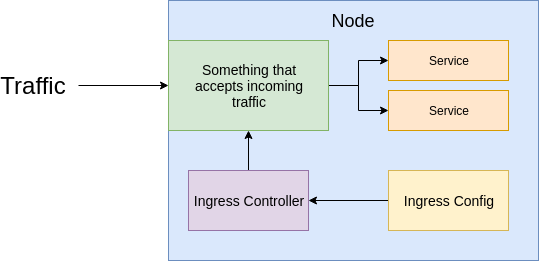

The diagram above was exported from draw.io. Its source (the exported page's mxGraphModel, read from the mxfile embedded in the PNG):
<mxGraphModel dx="1023" dy="583" grid="1" gridSize="10" guides="1" tooltips="1" connect="1" arrows="1" fold="1" page="1" pageScale="1" pageWidth="850" pageHeight="1100" math="0" shadow="0">
  <root>
    <mxCell id="0" />
    <mxCell id="1" parent="0" />
    <mxCell id="lQUbVG-oblNG5ipdQU72-1" value="" style="rounded=0;whiteSpace=wrap;html=1;fillColor=#dae8fc;strokeColor=#6c8ebf;" vertex="1" parent="1">
      <mxGeometry x="240" y="40" width="370" height="260" as="geometry" />
    </mxCell>
    <mxCell id="lQUbVG-oblNG5ipdQU72-8" style="edgeStyle=orthogonalEdgeStyle;rounded=0;orthogonalLoop=1;jettySize=auto;html=1;exitX=1;exitY=0.5;exitDx=0;exitDy=0;" edge="1" parent="1" source="lQUbVG-oblNG5ipdQU72-2" target="lQUbVG-oblNG5ipdQU72-4">
      <mxGeometry relative="1" as="geometry" />
    </mxCell>
    <mxCell id="lQUbVG-oblNG5ipdQU72-9" style="edgeStyle=orthogonalEdgeStyle;rounded=0;orthogonalLoop=1;jettySize=auto;html=1;" edge="1" parent="1" source="lQUbVG-oblNG5ipdQU72-2" target="lQUbVG-oblNG5ipdQU72-3">
      <mxGeometry relative="1" as="geometry" />
    </mxCell>
    <mxCell id="lQUbVG-oblNG5ipdQU72-2" value="&lt;font style=&quot;font-size: 14px&quot;&gt;Something that&lt;br&gt;accepts incoming&lt;br&gt;traffic&lt;/font&gt;" style="rounded=0;whiteSpace=wrap;html=1;fillColor=#d5e8d4;strokeColor=#82b366;" vertex="1" parent="1">
      <mxGeometry x="240" y="80" width="160" height="90" as="geometry" />
    </mxCell>
    <mxCell id="lQUbVG-oblNG5ipdQU72-3" value="Service" style="rounded=0;whiteSpace=wrap;html=1;fillColor=#ffe6cc;strokeColor=#d79b00;" vertex="1" parent="1">
      <mxGeometry x="460" y="130" width="120" height="40" as="geometry" />
    </mxCell>
    <mxCell id="lQUbVG-oblNG5ipdQU72-4" value="Service" style="rounded=0;whiteSpace=wrap;html=1;fillColor=#ffe6cc;strokeColor=#d79b00;" vertex="1" parent="1">
      <mxGeometry x="460" y="80" width="120" height="40" as="geometry" />
    </mxCell>
    <mxCell id="lQUbVG-oblNG5ipdQU72-11" style="edgeStyle=orthogonalEdgeStyle;rounded=0;orthogonalLoop=1;jettySize=auto;html=1;exitX=0.5;exitY=0;exitDx=0;exitDy=0;entryX=0.5;entryY=1;entryDx=0;entryDy=0;" edge="1" parent="1" source="lQUbVG-oblNG5ipdQU72-5" target="lQUbVG-oblNG5ipdQU72-2">
      <mxGeometry relative="1" as="geometry" />
    </mxCell>
    <mxCell id="lQUbVG-oblNG5ipdQU72-5" value="&lt;font style=&quot;font-size: 14px&quot;&gt;Ingress Controller&lt;/font&gt;" style="rounded=0;whiteSpace=wrap;html=1;fillColor=#e1d5e7;strokeColor=#9673a6;" vertex="1" parent="1">
      <mxGeometry x="260" y="210" width="120" height="60" as="geometry" />
    </mxCell>
    <mxCell id="lQUbVG-oblNG5ipdQU72-10" style="edgeStyle=orthogonalEdgeStyle;rounded=0;orthogonalLoop=1;jettySize=auto;html=1;entryX=1;entryY=0.5;entryDx=0;entryDy=0;" edge="1" parent="1" source="lQUbVG-oblNG5ipdQU72-6" target="lQUbVG-oblNG5ipdQU72-5">
      <mxGeometry relative="1" as="geometry" />
    </mxCell>
    <mxCell id="lQUbVG-oblNG5ipdQU72-6" value="&lt;span style=&quot;font-size: 14px&quot;&gt;Ingress Config&lt;/span&gt;" style="rounded=0;whiteSpace=wrap;html=1;fillColor=#fff2cc;strokeColor=#d6b656;" vertex="1" parent="1">
      <mxGeometry x="460" y="210" width="120" height="60" as="geometry" />
    </mxCell>
    <mxCell id="lQUbVG-oblNG5ipdQU72-7" value="&lt;font style=&quot;font-size: 18px&quot;&gt;Node&lt;/font&gt;" style="text;html=1;strokeColor=none;fillColor=none;align=center;verticalAlign=middle;whiteSpace=wrap;rounded=0;" vertex="1" parent="1">
      <mxGeometry x="405" y="50" width="40" height="20" as="geometry" />
    </mxCell>
    <mxCell id="lQUbVG-oblNG5ipdQU72-13" style="edgeStyle=orthogonalEdgeStyle;rounded=0;orthogonalLoop=1;jettySize=auto;html=1;entryX=0;entryY=0.5;entryDx=0;entryDy=0;" edge="1" parent="1" target="lQUbVG-oblNG5ipdQU72-2">
      <mxGeometry relative="1" as="geometry">
        <mxPoint x="150" y="125" as="sourcePoint" />
      </mxGeometry>
    </mxCell>
    <mxCell id="lQUbVG-oblNG5ipdQU72-12" value="&lt;font style=&quot;font-size: 24px&quot;&gt;Traffic&lt;/font&gt;" style="text;html=1;strokeColor=none;fillColor=none;align=center;verticalAlign=middle;whiteSpace=wrap;rounded=0;" vertex="1" parent="1">
      <mxGeometry x="80" y="115" width="50" height="20" as="geometry" />
    </mxCell>
  </root>
</mxGraphModel>